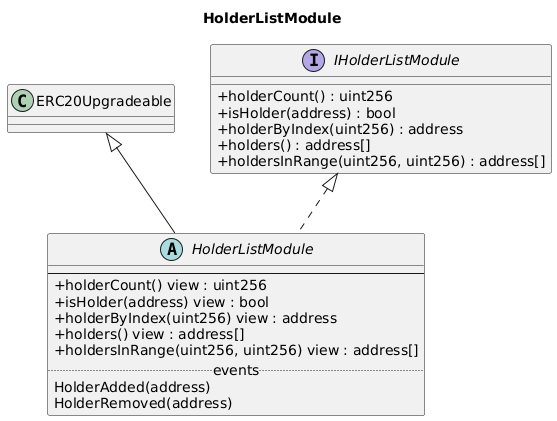

The diagram above was rendered by PlantUML. Its source (embedded in the PNG):
@startuml
skinparam backgroundColor #FFFFFF
skinparam shadowing false
skinparam classAttributeIconSize 0
title HolderListModule
class "ERC20Upgradeable" as E
interface "IHolderListModule" as I {
  +holderCount() : uint256
  +isHolder(address) : bool
  +holderByIndex(uint256) : address
  +holders() : address[]
  +holdersInRange(uint256, uint256) : address[]
}
abstract class HolderListModule {
  --
  +holderCount() view : uint256
  +isHolder(address) view : bool
  +holderByIndex(uint256) view : address
  +holders() view : address[]
  +holdersInRange(uint256, uint256) view : address[]
  ..events..
  HolderAdded(address)
  HolderRemoved(address)
}
E <|-- HolderListModule
I <|.. HolderListModule
@enduml